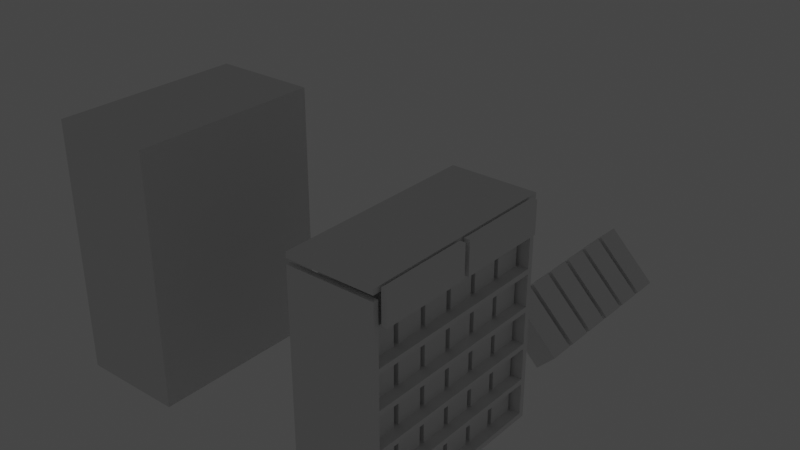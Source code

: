 # Source: design01.blend  (saved by Blender 2.80.75; exported with 4.5.12 LTS)
import bpy
from mathutils import Matrix  # noqa: F401  (used for matrix-valued properties, if any)

bpy.ops.wm.read_factory_settings(use_empty=True)
scene = bpy.context.scene
scene.name = 'Scene'

# ---- collections
col_collection = bpy.data.collections.new('Collection'); scene.collection.children.link(col_collection)
col_rack = bpy.data.collections.new('Rack'); scene.collection.children.link(col_rack)

# ---- materials (node trees are filled in below, after node groups)
mat_material = bpy.data.materials.new('Material')
mat_material.alpha_threshold = 0.0
mat_material.use_transparent_shadow = False
mat_material.line_color = (0.0, 0.0, 0.0, 1.0)

# ---- material node trees
mat_material.use_nodes = True; mat_material.node_tree.nodes.clear()
_N = mat_material.node_tree.nodes; _L = mat_material.node_tree.links
n0 = _N.new('ShaderNodeOutputMaterial'); n0.name = 'Material Output'; n0.location = (300, 300)
n1 = _N.new('ShaderNodeBsdfPrincipled'); n1.name = 'Principled BSDF'; n1.location = (10, 300)
n1.distribution = 'GGX'
n1.subsurface_method = 'BURLEY'
n1.inputs[2].default_value = 0.4
n1.inputs[3].default_value = 1.45
n1.inputs[27].default_value = (0.0, 0.0, 0.0, 1.0)
n1.inputs[28].default_value = 1.0
_L.new(n1.outputs[0], n0.inputs[0])
n0.is_active_output = True

# ---- world
world_world = bpy.data.worlds.new('World'); scene.world = world_world
world_world.use_nodes = True; world_world.node_tree.nodes.clear()
_N = world_world.node_tree.nodes; _L = world_world.node_tree.links
n0 = _N.new('ShaderNodeOutputWorld'); n0.name = 'World Output'; n0.location = (300, 300)
n1 = _N.new('ShaderNodeBackground'); n1.name = 'Background'; n1.location = (10, 300)
n1.inputs[0].default_value = (0.05088, 0.05088, 0.05088, 1.0)
_L.new(n1.outputs[0], n0.inputs[0])
n0.is_active_output = True
world_world.color = (0.05088, 0.05088, 0.05088)
world_world.use_sun_shadow = False
world_world.sun_shadow_jitter_overblur = 0.0

# ---- lights
light_light = bpy.data.lights.new('Light', 'POINT')
light_light.transmission_factor = 0.0
light_light.energy = 1000.0
light_light.shadow_soft_size = 0.1
light_light.shadow_maximum_resolution = 0.006
light_light.use_absolute_resolution = True

# ---- meshes
me_cube = bpy.data.meshes.new('Cube')
me_cube.from_pydata([(13.0, 5.5, 5.0), (13.0, 5.5, 0.0), (13.0, 0.5, 5.0), (13.0, 0.5, 0.0), (0.0, 5.5, 5.0), (0.0, 5.5, 0.0), (0.0, 0.5, 5.0), (0.0, 0.5, 0.0), (13.0, -0.5, 5.0), (13.0, -0.5, 0.0), (13.0, -5.5, 5.0), (13.0, -5.5, 0.0), (0.0, -0.5, 5.0), (0.0, -0.5, 0.0), (0.0, -5.5, 5.0), (0.0, -5.5, 0.0)], [], [(0, 4, 6, 2), (3, 2, 6, 7), (7, 6, 4, 5), (5, 1, 3, 7), (1, 0, 2, 3), (5, 4, 0, 1), (8, 12, 14, 10), (11, 10, 14, 15), (15, 14, 12, 13), (13, 9, 11, 15), (9, 8, 10, 11), (13, 12, 8, 9)])
_uv = me_cube.uv_layers.new(name='UVMap')
_uv.uv.foreach_set('vector', [0.375, 0.0, 0.625, 0.0, 0.625, 0.25, 0.375, 0.25, 0.375, 0.25, 0.625, 0.25, 0.625, 0.5, 0.375, 0.5, 0.375, 0.5, 0.625, 0.5, 0.625, 0.75, 0.375, 0.75, 0.375, 0.75, 0.625, 0.75, 0.625, 1.0, 0.375, 1.0, 0.125, 0.5, 0.375, 0.5, 0.375, 0.75, 0.125, 0.75, 0.625, 0.5, 0.875, 0.5, 0.875, 0.75, 0.625, 0.75, 0.375, 0.0, 0.625, 0.0, 0.625, 0.25, 0.375, 0.25, 0.375, 0.25, 0.625, 0.25, 0.625, 0.5, 0.375, 0.5, 0.375, 0.5, 0.625, 0.5, 0.625, 0.75, 0.375, 0.75, 0.375, 0.75, 0.625, 0.75, 0.625, 1.0, 0.375, 1.0, 0.125, 0.5, 0.375, 0.5, 0.375, 0.75, 0.125, 0.75, 0.625, 0.5, 0.875, 0.5, 0.875, 0.75, 0.625, 0.75])
me_cube.materials.append(mat_material)
me_cube.use_remesh_preserve_volume = False
me_cube.use_remesh_preserve_attributes = False
me_cube.use_mirror_vertex_groups = False
me_cube.update()
me_cube_002 = bpy.data.meshes.new('Cube.002')
me_cube_002.from_pydata([(-10.0, -18.0, 0.0), (-10.0, -18.0, 48.0), (-10.0, 18.0, 0.0), (-10.0, 18.0, 48.0), (10.0, -18.0, 0.0), (10.0, -18.0, 48.0), (10.0, 18.0, 0.0), (10.0, 18.0, 48.0)], [], [(0, 1, 3, 2), (2, 3, 7, 6), (6, 7, 5, 4), (4, 5, 1, 0), (2, 6, 4, 0), (7, 3, 1, 5)])
_uv = me_cube_002.uv_layers.new(name='UVMap')
_uv.uv.foreach_set('vector', [0.375, 0.0, 0.625, 0.0, 0.625, 0.25, 0.375, 0.25, 0.375, 0.25, 0.625, 0.25, 0.625, 0.5, 0.375, 0.5, 0.375, 0.5, 0.625, 0.5, 0.625, 0.75, 0.375, 0.75, 0.375, 0.75, 0.625, 0.75, 0.625, 1.0, 0.375, 1.0, 0.125, 0.5, 0.375, 0.5, 0.375, 0.75, 0.125, 0.75, 0.625, 0.5, 0.875, 0.5, 0.875, 0.75, 0.625, 0.75])
me_cube_002.use_remesh_preserve_volume = False
me_cube_002.use_remesh_preserve_attributes = False
me_cube_002.use_mirror_vertex_groups = False
me_cube_002.update()
me_cube_003 = bpy.data.meshes.new('Cube.003')
me_cube_003.from_pydata([(-8.0, -18.0, 0.0), (-8.0, -18.0, 1.0), (-8.0, 18.0, 0.0), (-8.0, 18.0, 1.0), (8.0, -18.0, 0.0), (8.0, -18.0, 1.0), (8.0, 18.0, 0.0), (8.0, 18.0, 1.0)], [], [(0, 1, 3, 2), (2, 3, 7, 6), (6, 7, 5, 4), (4, 5, 1, 0), (2, 6, 4, 0), (7, 3, 1, 5)])
_uv = me_cube_003.uv_layers.new(name='UVMap')
_uv.uv.foreach_set('vector', [0.375, 0.0, 0.625, 0.0, 0.625, 0.25, 0.375, 0.25, 0.375, 0.25, 0.625, 0.25, 0.625, 0.5, 0.375, 0.5, 0.375, 0.5, 0.625, 0.5, 0.625, 0.75, 0.375, 0.75, 0.375, 0.75, 0.625, 0.75, 0.625, 1.0, 0.375, 1.0, 0.125, 0.5, 0.375, 0.5, 0.375, 0.75, 0.125, 0.75, 0.625, 0.5, 0.875, 0.5, 0.875, 0.75, 0.625, 0.75])
me_cube_003.use_remesh_preserve_volume = False
me_cube_003.use_remesh_preserve_attributes = False
me_cube_003.use_mirror_vertex_groups = False
me_cube_003.update()
me_cube_004 = bpy.data.meshes.new('Cube.004')
me_cube_004.from_pydata([(-8.0, -0.5, 0.0), (-8.0, -0.5, 40.0), (-8.0, 0.5, 0.0), (-8.0, 0.5, 40.0), (8.0, -0.5, 0.0), (8.0, -0.5, 40.0), (8.0, 0.5, 0.0), (8.0, 0.5, 40.0)], [], [(0, 1, 3, 2), (2, 3, 7, 6), (6, 7, 5, 4), (4, 5, 1, 0), (2, 6, 4, 0), (7, 3, 1, 5)])
_uv = me_cube_004.uv_layers.new(name='UVMap')
_uv.uv.foreach_set('vector', [0.375, 0.0, 0.625, 0.0, 0.625, 0.25, 0.375, 0.25, 0.375, 0.25, 0.625, 0.25, 0.625, 0.5, 0.375, 0.5, 0.375, 0.5, 0.625, 0.5, 0.625, 0.75, 0.375, 0.75, 0.375, 0.75, 0.625, 0.75, 0.625, 1.0, 0.375, 1.0, 0.125, 0.5, 0.375, 0.5, 0.375, 0.75, 0.125, 0.75, 0.625, 0.5, 0.875, 0.5, 0.875, 0.75, 0.625, 0.75])
me_cube_004.use_remesh_preserve_volume = False
me_cube_004.use_remesh_preserve_attributes = False
me_cube_004.use_mirror_vertex_groups = False
me_cube_004.update()
me_cube_005 = bpy.data.meshes.new('Cube.005')
me_cube_005.from_pydata([(-8.0, -19.0, 0.0), (-8.0, -19.0, 1.0), (-8.0, 19.0, 0.0), (-8.0, 19.0, 1.0), (8.0, -19.0, 0.0), (8.0, -19.0, 1.0), (8.0, 19.0, 0.0), (8.0, 19.0, 1.0)], [], [(0, 1, 3, 2), (2, 3, 7, 6), (6, 7, 5, 4), (4, 5, 1, 0), (2, 6, 4, 0), (7, 3, 1, 5)])
_uv = me_cube_005.uv_layers.new(name='UVMap')
_uv.uv.foreach_set('vector', [0.375, 0.0, 0.625, 0.0, 0.625, 0.25, 0.375, 0.25, 0.375, 0.25, 0.625, 0.25, 0.625, 0.5, 0.375, 0.5, 0.375, 0.5, 0.625, 0.5, 0.625, 0.75, 0.375, 0.75, 0.375, 0.75, 0.625, 0.75, 0.625, 1.0, 0.375, 1.0, 0.125, 0.5, 0.375, 0.5, 0.375, 0.75, 0.125, 0.75, 0.625, 0.5, 0.875, 0.5, 0.875, 0.75, 0.625, 0.75])
me_cube_005.use_remesh_preserve_volume = False
me_cube_005.use_remesh_preserve_attributes = False
me_cube_005.use_mirror_vertex_groups = False
me_cube_005.update()
me_cube_006 = bpy.data.meshes.new('Cube.006')
me_cube_006.from_pydata([(-0.5, -9.0, -3.0), (-0.5, -9.0, 3.0), (-0.5, 8.0, -3.0), (-0.5, 8.0, 3.0), (0.5, -9.0, -3.0), (0.5, -9.0, 3.0), (0.5, 8.0, -3.0), (0.5, 8.0, 3.0)], [], [(0, 1, 3, 2), (2, 3, 7, 6), (6, 7, 5, 4), (4, 5, 1, 0), (2, 6, 4, 0), (7, 3, 1, 5)])
_uv = me_cube_006.uv_layers.new(name='UVMap')
_uv.uv.foreach_set('vector', [0.375, 0.0, 0.625, 0.0, 0.625, 0.25, 0.375, 0.25, 0.375, 0.25, 0.625, 0.25, 0.625, 0.5, 0.375, 0.5, 0.375, 0.5, 0.625, 0.5, 0.625, 0.75, 0.375, 0.75, 0.375, 0.75, 0.625, 0.75, 0.625, 1.0, 0.375, 1.0, 0.125, 0.5, 0.375, 0.5, 0.375, 0.75, 0.125, 0.75, 0.625, 0.5, 0.875, 0.5, 0.875, 0.75, 0.625, 0.75])
me_cube_006.use_remesh_preserve_volume = False
me_cube_006.use_remesh_preserve_attributes = False
me_cube_006.use_mirror_vertex_groups = False
me_cube_006.update()

# ---- objects
ob_shoepair = bpy.data.objects.new('ShoePair', me_cube)
ob_light = bpy.data.objects.new('Light', light_light)
ob_shoepair_001 = bpy.data.objects.new('ShoePair.001', me_cube)
ob_shoepair_002 = bpy.data.objects.new('ShoePair.002', me_cube)
ob_shoepair_003 = bpy.data.objects.new('ShoePair.003', me_cube)
ob_cube = bpy.data.objects.new('Cube', me_cube_002)
ob_shoepair_004 = bpy.data.objects.new('ShoePair.004', me_cube)
ob_shoepair_005 = bpy.data.objects.new('ShoePair.005', me_cube)
ob_shoepair_006 = bpy.data.objects.new('ShoePair.006', me_cube)
ob_shoepair_007 = bpy.data.objects.new('ShoePair.007', me_cube)
ob_shoepair_008 = bpy.data.objects.new('ShoePair.008', me_cube)
ob_shoepair_009 = bpy.data.objects.new('ShoePair.009', me_cube)
ob_shoepair_010 = bpy.data.objects.new('ShoePair.010', me_cube)
ob_shoepair_011 = bpy.data.objects.new('ShoePair.011', me_cube)
ob_shoepair_012 = bpy.data.objects.new('ShoePair.012', me_cube)
ob_shoepair_013 = bpy.data.objects.new('ShoePair.013', me_cube)
ob_shoepair_014 = bpy.data.objects.new('ShoePair.014', me_cube)
ob_shoepair_015 = bpy.data.objects.new('ShoePair.015', me_cube)
ob_shelf = bpy.data.objects.new('Shelf', me_cube_003)
ob_shelf_001 = bpy.data.objects.new('Shelf.001', me_cube_003)
ob_shelf_002 = bpy.data.objects.new('Shelf.002', me_cube_003)
ob_shelf_003 = bpy.data.objects.new('Shelf.003', me_cube_003)
ob_shelf_004 = bpy.data.objects.new('Shelf.004', me_cube_003)
ob_shoepair_016 = bpy.data.objects.new('ShoePair.016', me_cube)
ob_shoepair_017 = bpy.data.objects.new('ShoePair.017', me_cube)
ob_shoepair_018 = bpy.data.objects.new('ShoePair.018', me_cube)
ob_shelf_005 = bpy.data.objects.new('Shelf.005', me_cube_003)
ob_side = bpy.data.objects.new('side', me_cube_004)
ob_side_001 = bpy.data.objects.new('side.001', me_cube_004)
ob_top = bpy.data.objects.new('top', me_cube_005)
ob_drawer1 = bpy.data.objects.new('Drawer1', me_cube_006)
ob_drawer2 = bpy.data.objects.new('Drawer2', me_cube_006)

# ---- transforms, parenting, visibility, modifiers, constraints
ob_shoepair.location = (0.0, 0.0, 0.0)
ob_shoepair.lock_rotations_4d = False
ob_shoepair.empty_display_type = 'ARROWS'
ob_shoepair.lineart.crease_threshold = 0.0
ob_light.location = (4.076, 1.005, 5.904)
ob_light.rotation_euler = (0.6503, 0.05522, 1.866)
ob_light.lock_rotations_4d = False
ob_light.empty_display_type = 'ARROWS'
ob_light.color = (0.0, 0.0, 0.0, 0.0)
ob_light.lineart.crease_threshold = 0.0
ob_shoepair_001.location = (6.0, 0.0, 1.0)
ob_shoepair_001.rotation_euler = (-3.142, -3.142, 3.258e-07)
ob_shoepair_001.lock_rotations_4d = False
ob_shoepair_001.empty_display_type = 'ARROWS'
ob_shoepair_001.lineart.crease_threshold = 0.0
ob_shoepair_002.location = (6.0, 12.0, 1.0)
ob_shoepair_002.rotation_euler = (-3.142, -3.142, 3.258e-07)
ob_shoepair_002.lock_rotations_4d = False
ob_shoepair_002.empty_display_type = 'ARROWS'
ob_shoepair_002.lineart.crease_threshold = 0.0
ob_shoepair_003.location = (6.0, -12.0, 1.0)
ob_shoepair_003.rotation_euler = (-3.142, -3.142, 3.258e-07)
ob_shoepair_003.lock_rotations_4d = False
ob_shoepair_003.empty_display_type = 'ARROWS'
ob_shoepair_003.lineart.crease_threshold = 0.0
ob_cube.location = (-50.0, 0.0, 0.0)
ob_cube.lineart.crease_threshold = 0.0
ob_shoepair_004.location = (2.0, 50.0, 0.0)
ob_shoepair_004.rotation_euler = (-3.142, -2.356, 4.608e-07)
ob_shoepair_004.lock_rotations_4d = False
ob_shoepair_004.empty_display_type = 'ARROWS'
ob_shoepair_004.lineart.crease_threshold = 0.0
ob_shoepair_005.location = (2.0, 62.0, 0.0)
ob_shoepair_005.rotation_euler = (-3.142, -2.356, 4.608e-07)
ob_shoepair_005.lock_rotations_4d = False
ob_shoepair_005.empty_display_type = 'ARROWS'
ob_shoepair_005.lineart.crease_threshold = 0.0
ob_shoepair_006.location = (2.0, 38.0, 0.0)
ob_shoepair_006.rotation_euler = (-3.142, -2.356, 4.608e-07)
ob_shoepair_006.lock_rotations_4d = False
ob_shoepair_006.empty_display_type = 'ARROWS'
ob_shoepair_006.lineart.crease_threshold = 0.0
ob_shoepair_007.location = (6.0, 0.0, 8.0)
ob_shoepair_007.rotation_euler = (-3.142, -3.142, 3.258e-07)
ob_shoepair_007.lock_rotations_4d = False
ob_shoepair_007.empty_display_type = 'ARROWS'
ob_shoepair_007.lineart.crease_threshold = 0.0
ob_shoepair_008.location = (6.0, 12.0, 8.0)
ob_shoepair_008.rotation_euler = (-3.142, -3.142, 3.258e-07)
ob_shoepair_008.lock_rotations_4d = False
ob_shoepair_008.empty_display_type = 'ARROWS'
ob_shoepair_008.lineart.crease_threshold = 0.0
ob_shoepair_009.location = (6.0, -12.0, 8.0)
ob_shoepair_009.rotation_euler = (-3.142, -3.142, 3.258e-07)
ob_shoepair_009.lock_rotations_4d = False
ob_shoepair_009.empty_display_type = 'ARROWS'
ob_shoepair_009.lineart.crease_threshold = 0.0
ob_shoepair_010.location = (6.0, 0.0, 15.0)
ob_shoepair_010.rotation_euler = (-3.142, -3.142, 3.258e-07)
ob_shoepair_010.lock_rotations_4d = False
ob_shoepair_010.empty_display_type = 'ARROWS'
ob_shoepair_010.lineart.crease_threshold = 0.0
ob_shoepair_011.location = (6.0, 12.0, 15.0)
ob_shoepair_011.rotation_euler = (-3.142, -3.142, 3.258e-07)
ob_shoepair_011.lock_rotations_4d = False
ob_shoepair_011.empty_display_type = 'ARROWS'
ob_shoepair_011.lineart.crease_threshold = 0.0
ob_shoepair_012.location = (6.0, -12.0, 15.0)
ob_shoepair_012.rotation_euler = (-3.142, -3.142, 3.258e-07)
ob_shoepair_012.lock_rotations_4d = False
ob_shoepair_012.empty_display_type = 'ARROWS'
ob_shoepair_012.lineart.crease_threshold = 0.0
ob_shoepair_013.location = (6.0, 0.0, 22.0)
ob_shoepair_013.rotation_euler = (-3.142, -3.142, 3.258e-07)
ob_shoepair_013.lock_rotations_4d = False
ob_shoepair_013.empty_display_type = 'ARROWS'
ob_shoepair_013.lineart.crease_threshold = 0.0
ob_shoepair_014.location = (6.0, 12.0, 22.0)
ob_shoepair_014.rotation_euler = (-3.142, -3.142, 3.258e-07)
ob_shoepair_014.lock_rotations_4d = False
ob_shoepair_014.empty_display_type = 'ARROWS'
ob_shoepair_014.lineart.crease_threshold = 0.0
ob_shoepair_015.location = (6.0, -12.0, 22.0)
ob_shoepair_015.rotation_euler = (-3.142, -3.142, 3.258e-07)
ob_shoepair_015.lock_rotations_4d = False
ob_shoepair_015.empty_display_type = 'ARROWS'
ob_shoepair_015.lineart.crease_threshold = 0.0
ob_shelf.location = (0.0, 0.0, 0.0)
ob_shelf.lineart.crease_threshold = 0.0
ob_shelf_001.location = (0.0, 0.0, 7.0)
ob_shelf_001.lineart.crease_threshold = 0.0
ob_shelf_002.location = (0.0, 0.0, 14.0)
ob_shelf_002.lineart.crease_threshold = 0.0
ob_shelf_003.location = (0.0, 0.0, 21.0)
ob_shelf_003.lineart.crease_threshold = 0.0
ob_shelf_004.location = (0.0, 0.0, 28.0)
ob_shelf_004.lineart.crease_threshold = 0.0
ob_shoepair_016.location = (6.0, 0.0, 29.0)
ob_shoepair_016.rotation_euler = (-3.142, -3.142, 3.258e-07)
ob_shoepair_016.lock_rotations_4d = False
ob_shoepair_016.empty_display_type = 'ARROWS'
ob_shoepair_016.lineart.crease_threshold = 0.0
ob_shoepair_017.location = (6.0, 12.0, 29.0)
ob_shoepair_017.rotation_euler = (-3.142, -3.142, 3.258e-07)
ob_shoepair_017.lock_rotations_4d = False
ob_shoepair_017.empty_display_type = 'ARROWS'
ob_shoepair_017.lineart.crease_threshold = 0.0
ob_shoepair_018.location = (6.0, -12.0, 29.0)
ob_shoepair_018.rotation_euler = (-3.142, -3.142, 3.258e-07)
ob_shoepair_018.lock_rotations_4d = False
ob_shoepair_018.empty_display_type = 'ARROWS'
ob_shoepair_018.lineart.crease_threshold = 0.0
ob_shelf_005.location = (0.0, 0.0, 35.0)
ob_shelf_005.lineart.crease_threshold = 0.0
ob_side.location = (0.0, 18.5, 0.0)
ob_side.lineart.crease_threshold = 0.0
ob_side_001.location = (0.0, -18.5, 0.0)
ob_side_001.lineart.crease_threshold = 0.0
ob_top.location = (0.0, 0.0, 41.0)
ob_top.lineart.crease_threshold = 0.0
ob_drawer1.location = (9.0, -9.0, 39.0)
ob_drawer1.lineart.crease_threshold = 0.0
ob_drawer2.location = (9.0, 9.0, 39.0)
ob_drawer2.lineart.crease_threshold = 0.0

# ---- collection membership
col_collection.objects.link(ob_shoepair)
col_collection.objects.link(ob_light)
col_rack.objects.link(ob_shoepair_001)
col_rack.objects.link(ob_shoepair_002)
col_rack.objects.link(ob_shoepair_003)
col_rack.objects.link(ob_cube)
col_rack.objects.link(ob_shoepair_004)
col_rack.objects.link(ob_shoepair_005)
col_rack.objects.link(ob_shoepair_006)
col_rack.objects.link(ob_shoepair_007)
col_rack.objects.link(ob_shoepair_008)
col_rack.objects.link(ob_shoepair_009)
col_rack.objects.link(ob_shoepair_010)
col_rack.objects.link(ob_shoepair_011)
col_rack.objects.link(ob_shoepair_012)
col_rack.objects.link(ob_shoepair_013)
col_rack.objects.link(ob_shoepair_014)
col_rack.objects.link(ob_shoepair_015)
col_rack.objects.link(ob_shelf)
col_rack.objects.link(ob_shelf_001)
col_rack.objects.link(ob_shelf_002)
col_rack.objects.link(ob_shelf_003)
col_rack.objects.link(ob_shelf_004)
col_rack.objects.link(ob_shoepair_016)
col_rack.objects.link(ob_shoepair_017)
col_rack.objects.link(ob_shoepair_018)
col_rack.objects.link(ob_shelf_005)
col_rack.objects.link(ob_side)
col_rack.objects.link(ob_side_001)
col_rack.objects.link(ob_top)
col_rack.objects.link(ob_drawer1)
col_rack.objects.link(ob_drawer2)
def _layer_coll(name, lc=None):
    lc = lc or bpy.context.view_layer.layer_collection
    for c in lc.children:
        if c.name == name: return c
        r = _layer_coll(name, c)
        if r: return r
_layer_coll('Collection').exclude = True

# ---- scene / render settings (as saved in the file)
scene.frame_start = 1; scene.frame_end = 250; scene.frame_set(1)
scene.render.engine = 'BLENDER_EEVEE_NEXT'
scene.cycles.use_denoising = False
scene.cycles.samples = 128
scene.cycles.sampling_pattern = 'TABULATED_SOBOL'
scene.cycles.use_adaptive_sampling = False
scene.cycles.use_light_tree = False
scene.view_settings.view_transform = 'Filmic'
bpy.context.view_layer.update()

# ---- added for rendering (the .blend has no active camera): camera
cam_auto = bpy.data.cameras.new('AutoCamera')
cam_auto.lens = 50.0
cam_auto.sensor_width = 36.0
cam_auto.clip_end = 1996.32
ob_auto_camera = bpy.data.objects.new('AutoCamera', cam_auto)
scene.collection.objects.link(ob_auto_camera)
ob_auto_camera.location = (90.2509, -112.251, 115.001)
ob_auto_camera.rotation_euler = (1.09748, -7.21219e-08, 0.694738)
scene.camera = ob_auto_camera
bpy.context.view_layer.update()

